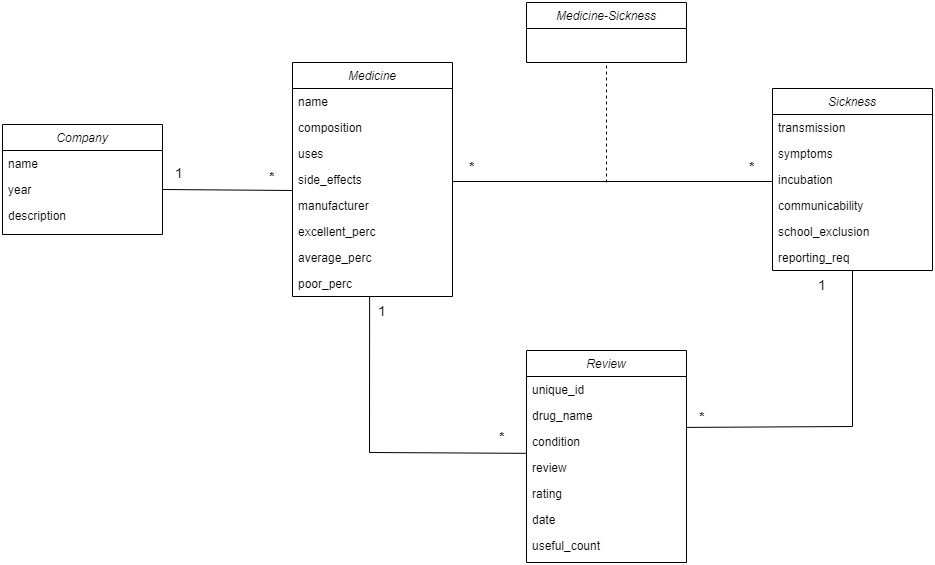

The diagram above was exported from draw.io. Its source (the exported page's mxGraphModel, read from the mxfile embedded in the PNG):
<mxGraphModel dx="2345" dy="665" grid="1" gridSize="10" guides="1" tooltips="1" connect="1" arrows="1" fold="1" page="1" pageScale="1" pageWidth="827" pageHeight="1169" math="0" shadow="0">
  <root>
    <mxCell id="WIyWlLk6GJQsqaUBKTNV-0" />
    <mxCell id="WIyWlLk6GJQsqaUBKTNV-1" parent="WIyWlLk6GJQsqaUBKTNV-0" />
    <mxCell id="zkfFHV4jXpPFQw0GAbJ--0" value="Medicine" style="swimlane;fontStyle=2;align=center;verticalAlign=top;childLayout=stackLayout;horizontal=1;startSize=26;horizontalStack=0;resizeParent=1;resizeLast=0;collapsible=1;marginBottom=0;rounded=0;shadow=0;strokeWidth=1;" parent="WIyWlLk6GJQsqaUBKTNV-1" vertex="1">
      <mxGeometry x="100" y="180" width="160" height="234" as="geometry">
        <mxRectangle x="230" y="140" width="160" height="26" as="alternateBounds" />
      </mxGeometry>
    </mxCell>
    <mxCell id="zkfFHV4jXpPFQw0GAbJ--1" value="name" style="text;align=left;verticalAlign=top;spacingLeft=4;spacingRight=4;overflow=hidden;rotatable=0;points=[[0,0.5],[1,0.5]];portConstraint=eastwest;" parent="zkfFHV4jXpPFQw0GAbJ--0" vertex="1">
      <mxGeometry y="26" width="160" height="26" as="geometry" />
    </mxCell>
    <mxCell id="zkfFHV4jXpPFQw0GAbJ--2" value="composition" style="text;align=left;verticalAlign=top;spacingLeft=4;spacingRight=4;overflow=hidden;rotatable=0;points=[[0,0.5],[1,0.5]];portConstraint=eastwest;rounded=0;shadow=0;html=0;" parent="zkfFHV4jXpPFQw0GAbJ--0" vertex="1">
      <mxGeometry y="52" width="160" height="26" as="geometry" />
    </mxCell>
    <mxCell id="zkfFHV4jXpPFQw0GAbJ--3" value="uses" style="text;align=left;verticalAlign=top;spacingLeft=4;spacingRight=4;overflow=hidden;rotatable=0;points=[[0,0.5],[1,0.5]];portConstraint=eastwest;rounded=0;shadow=0;html=0;" parent="zkfFHV4jXpPFQw0GAbJ--0" vertex="1">
      <mxGeometry y="78" width="160" height="26" as="geometry" />
    </mxCell>
    <mxCell id="NjxZdNHnzhHIHggEi1pb-0" value="side_effects&#10;" style="text;align=left;verticalAlign=top;spacingLeft=4;spacingRight=4;overflow=hidden;rotatable=0;points=[[0,0.5],[1,0.5]];portConstraint=eastwest;rounded=0;shadow=0;html=0;" parent="zkfFHV4jXpPFQw0GAbJ--0" vertex="1">
      <mxGeometry y="104" width="160" height="26" as="geometry" />
    </mxCell>
    <mxCell id="NjxZdNHnzhHIHggEi1pb-1" value="manufacturer" style="text;align=left;verticalAlign=top;spacingLeft=4;spacingRight=4;overflow=hidden;rotatable=0;points=[[0,0.5],[1,0.5]];portConstraint=eastwest;rounded=0;shadow=0;html=0;" parent="zkfFHV4jXpPFQw0GAbJ--0" vertex="1">
      <mxGeometry y="130" width="160" height="26" as="geometry" />
    </mxCell>
    <mxCell id="NjxZdNHnzhHIHggEi1pb-2" value="excellent_perc" style="text;align=left;verticalAlign=top;spacingLeft=4;spacingRight=4;overflow=hidden;rotatable=0;points=[[0,0.5],[1,0.5]];portConstraint=eastwest;rounded=0;shadow=0;html=0;" parent="zkfFHV4jXpPFQw0GAbJ--0" vertex="1">
      <mxGeometry y="156" width="160" height="26" as="geometry" />
    </mxCell>
    <mxCell id="NjxZdNHnzhHIHggEi1pb-3" value="average_perc" style="text;align=left;verticalAlign=top;spacingLeft=4;spacingRight=4;overflow=hidden;rotatable=0;points=[[0,0.5],[1,0.5]];portConstraint=eastwest;rounded=0;shadow=0;html=0;" parent="zkfFHV4jXpPFQw0GAbJ--0" vertex="1">
      <mxGeometry y="182" width="160" height="26" as="geometry" />
    </mxCell>
    <mxCell id="NjxZdNHnzhHIHggEi1pb-4" value="poor_perc" style="text;align=left;verticalAlign=top;spacingLeft=4;spacingRight=4;overflow=hidden;rotatable=0;points=[[0,0.5],[1,0.5]];portConstraint=eastwest;rounded=0;shadow=0;html=0;" parent="zkfFHV4jXpPFQw0GAbJ--0" vertex="1">
      <mxGeometry y="208" width="160" height="26" as="geometry" />
    </mxCell>
    <mxCell id="VLZjjaAp5a8mpoWlJ8Zd-0" value="Sickness" style="swimlane;fontStyle=2;align=center;verticalAlign=top;childLayout=stackLayout;horizontal=1;startSize=26;horizontalStack=0;resizeParent=1;resizeLast=0;collapsible=1;marginBottom=0;rounded=0;shadow=0;strokeWidth=1;" parent="WIyWlLk6GJQsqaUBKTNV-1" vertex="1">
      <mxGeometry x="580" y="206" width="160" height="182" as="geometry">
        <mxRectangle x="230" y="140" width="160" height="26" as="alternateBounds" />
      </mxGeometry>
    </mxCell>
    <mxCell id="VLZjjaAp5a8mpoWlJ8Zd-1" value="transmission" style="text;align=left;verticalAlign=top;spacingLeft=4;spacingRight=4;overflow=hidden;rotatable=0;points=[[0,0.5],[1,0.5]];portConstraint=eastwest;" parent="VLZjjaAp5a8mpoWlJ8Zd-0" vertex="1">
      <mxGeometry y="26" width="160" height="26" as="geometry" />
    </mxCell>
    <mxCell id="VLZjjaAp5a8mpoWlJ8Zd-2" value="symptoms" style="text;align=left;verticalAlign=top;spacingLeft=4;spacingRight=4;overflow=hidden;rotatable=0;points=[[0,0.5],[1,0.5]];portConstraint=eastwest;rounded=0;shadow=0;html=0;" parent="VLZjjaAp5a8mpoWlJ8Zd-0" vertex="1">
      <mxGeometry y="52" width="160" height="26" as="geometry" />
    </mxCell>
    <mxCell id="VLZjjaAp5a8mpoWlJ8Zd-3" value="incubation" style="text;align=left;verticalAlign=top;spacingLeft=4;spacingRight=4;overflow=hidden;rotatable=0;points=[[0,0.5],[1,0.5]];portConstraint=eastwest;rounded=0;shadow=0;html=0;" parent="VLZjjaAp5a8mpoWlJ8Zd-0" vertex="1">
      <mxGeometry y="78" width="160" height="26" as="geometry" />
    </mxCell>
    <mxCell id="VLZjjaAp5a8mpoWlJ8Zd-4" value="communicability&#10;" style="text;align=left;verticalAlign=top;spacingLeft=4;spacingRight=4;overflow=hidden;rotatable=0;points=[[0,0.5],[1,0.5]];portConstraint=eastwest;rounded=0;shadow=0;html=0;" parent="VLZjjaAp5a8mpoWlJ8Zd-0" vertex="1">
      <mxGeometry y="104" width="160" height="26" as="geometry" />
    </mxCell>
    <mxCell id="VLZjjaAp5a8mpoWlJ8Zd-5" value="school_exclusion" style="text;align=left;verticalAlign=top;spacingLeft=4;spacingRight=4;overflow=hidden;rotatable=0;points=[[0,0.5],[1,0.5]];portConstraint=eastwest;rounded=0;shadow=0;html=0;" parent="VLZjjaAp5a8mpoWlJ8Zd-0" vertex="1">
      <mxGeometry y="130" width="160" height="26" as="geometry" />
    </mxCell>
    <mxCell id="VLZjjaAp5a8mpoWlJ8Zd-6" value="reporting_req&#10;" style="text;align=left;verticalAlign=top;spacingLeft=4;spacingRight=4;overflow=hidden;rotatable=0;points=[[0,0.5],[1,0.5]];portConstraint=eastwest;rounded=0;shadow=0;html=0;" parent="VLZjjaAp5a8mpoWlJ8Zd-0" vertex="1">
      <mxGeometry y="156" width="160" height="26" as="geometry" />
    </mxCell>
    <mxCell id="VLZjjaAp5a8mpoWlJ8Zd-9" value="Medicine-Sickness" style="swimlane;fontStyle=2;align=center;verticalAlign=top;childLayout=stackLayout;horizontal=1;startSize=26;horizontalStack=0;resizeParent=1;resizeLast=0;collapsible=1;marginBottom=0;rounded=0;shadow=0;strokeWidth=1;" parent="WIyWlLk6GJQsqaUBKTNV-1" vertex="1">
      <mxGeometry x="334" y="120" width="160" height="60" as="geometry">
        <mxRectangle x="230" y="140" width="160" height="26" as="alternateBounds" />
      </mxGeometry>
    </mxCell>
    <mxCell id="VLZjjaAp5a8mpoWlJ8Zd-16" value="" style="endArrow=none;html=1;rounded=0;exitX=1;exitY=0.5;exitDx=0;exitDy=0;entryX=0;entryY=0.5;entryDx=0;entryDy=0;" parent="WIyWlLk6GJQsqaUBKTNV-1" edge="1">
      <mxGeometry width="50" height="50" relative="1" as="geometry">
        <mxPoint x="260" y="299" as="sourcePoint" />
        <mxPoint x="580" y="299" as="targetPoint" />
      </mxGeometry>
    </mxCell>
    <mxCell id="VLZjjaAp5a8mpoWlJ8Zd-18" value="" style="endArrow=none;dashed=1;html=1;rounded=0;entryX=0.5;entryY=1;entryDx=0;entryDy=0;" parent="WIyWlLk6GJQsqaUBKTNV-1" target="VLZjjaAp5a8mpoWlJ8Zd-9" edge="1">
      <mxGeometry width="50" height="50" relative="1" as="geometry">
        <mxPoint x="414" y="300" as="sourcePoint" />
        <mxPoint x="440" y="230" as="targetPoint" />
      </mxGeometry>
    </mxCell>
    <mxCell id="VLZjjaAp5a8mpoWlJ8Zd-19" value="&lt;font style=&quot;font-size: 14px;&quot;&gt;&lt;b&gt;*&lt;/b&gt;&lt;/font&gt;" style="text;html=1;align=center;verticalAlign=middle;whiteSpace=wrap;rounded=0;" parent="WIyWlLk6GJQsqaUBKTNV-1" vertex="1">
      <mxGeometry x="250" y="270" width="60" height="30" as="geometry" />
    </mxCell>
    <mxCell id="VLZjjaAp5a8mpoWlJ8Zd-20" value="&lt;font style=&quot;font-size: 14px;&quot;&gt;&lt;b&gt;*&lt;/b&gt;&lt;/font&gt;" style="text;html=1;align=center;verticalAlign=middle;whiteSpace=wrap;rounded=0;" parent="WIyWlLk6GJQsqaUBKTNV-1" vertex="1">
      <mxGeometry x="530" y="270" width="60" height="30" as="geometry" />
    </mxCell>
    <mxCell id="drPFzYILlP2YDin3rIPA-0" value="Company" style="swimlane;fontStyle=2;align=center;verticalAlign=top;childLayout=stackLayout;horizontal=1;startSize=26;horizontalStack=0;resizeParent=1;resizeLast=0;collapsible=1;marginBottom=0;rounded=0;shadow=0;strokeWidth=1;" vertex="1" parent="WIyWlLk6GJQsqaUBKTNV-1">
      <mxGeometry x="-190" y="242" width="160" height="110" as="geometry">
        <mxRectangle x="230" y="140" width="160" height="26" as="alternateBounds" />
      </mxGeometry>
    </mxCell>
    <mxCell id="drPFzYILlP2YDin3rIPA-1" value="name" style="text;align=left;verticalAlign=top;spacingLeft=4;spacingRight=4;overflow=hidden;rotatable=0;points=[[0,0.5],[1,0.5]];portConstraint=eastwest;" vertex="1" parent="drPFzYILlP2YDin3rIPA-0">
      <mxGeometry y="26" width="160" height="26" as="geometry" />
    </mxCell>
    <mxCell id="drPFzYILlP2YDin3rIPA-2" value="year" style="text;align=left;verticalAlign=top;spacingLeft=4;spacingRight=4;overflow=hidden;rotatable=0;points=[[0,0.5],[1,0.5]];portConstraint=eastwest;rounded=0;shadow=0;html=0;" vertex="1" parent="drPFzYILlP2YDin3rIPA-0">
      <mxGeometry y="52" width="160" height="26" as="geometry" />
    </mxCell>
    <mxCell id="drPFzYILlP2YDin3rIPA-3" value="description" style="text;align=left;verticalAlign=top;spacingLeft=4;spacingRight=4;overflow=hidden;rotatable=0;points=[[0,0.5],[1,0.5]];portConstraint=eastwest;rounded=0;shadow=0;html=0;" vertex="1" parent="drPFzYILlP2YDin3rIPA-0">
      <mxGeometry y="78" width="160" height="26" as="geometry" />
    </mxCell>
    <mxCell id="drPFzYILlP2YDin3rIPA-9" value="" style="endArrow=none;html=1;rounded=0;exitX=1;exitY=0.5;exitDx=0;exitDy=0;" edge="1" parent="WIyWlLk6GJQsqaUBKTNV-1" source="drPFzYILlP2YDin3rIPA-2">
      <mxGeometry width="50" height="50" relative="1" as="geometry">
        <mxPoint x="-80" y="140" as="sourcePoint" />
        <mxPoint x="100" y="308" as="targetPoint" />
      </mxGeometry>
    </mxCell>
    <mxCell id="drPFzYILlP2YDin3rIPA-10" value="&lt;font style=&quot;font-size: 14px;&quot;&gt;&lt;b&gt;*&lt;/b&gt;&lt;/font&gt;" style="text;html=1;align=center;verticalAlign=middle;whiteSpace=wrap;rounded=0;" vertex="1" parent="WIyWlLk6GJQsqaUBKTNV-1">
      <mxGeometry x="50" y="280" width="60" height="30" as="geometry" />
    </mxCell>
    <mxCell id="drPFzYILlP2YDin3rIPA-11" value="&lt;span style=&quot;font-size: 14px;&quot;&gt;1&lt;/span&gt;" style="text;html=1;align=center;verticalAlign=middle;whiteSpace=wrap;rounded=0;" vertex="1" parent="WIyWlLk6GJQsqaUBKTNV-1">
      <mxGeometry x="-43" y="276" width="60" height="30" as="geometry" />
    </mxCell>
    <mxCell id="drPFzYILlP2YDin3rIPA-12" value="Review" style="swimlane;fontStyle=2;align=center;verticalAlign=top;childLayout=stackLayout;horizontal=1;startSize=26;horizontalStack=0;resizeParent=1;resizeLast=0;collapsible=1;marginBottom=0;rounded=0;shadow=0;strokeWidth=1;" vertex="1" parent="WIyWlLk6GJQsqaUBKTNV-1">
      <mxGeometry x="334" y="468" width="160" height="212" as="geometry">
        <mxRectangle x="230" y="140" width="160" height="26" as="alternateBounds" />
      </mxGeometry>
    </mxCell>
    <mxCell id="drPFzYILlP2YDin3rIPA-13" value="unique_id" style="text;align=left;verticalAlign=top;spacingLeft=4;spacingRight=4;overflow=hidden;rotatable=0;points=[[0,0.5],[1,0.5]];portConstraint=eastwest;" vertex="1" parent="drPFzYILlP2YDin3rIPA-12">
      <mxGeometry y="26" width="160" height="26" as="geometry" />
    </mxCell>
    <mxCell id="drPFzYILlP2YDin3rIPA-14" value="drug_name" style="text;align=left;verticalAlign=top;spacingLeft=4;spacingRight=4;overflow=hidden;rotatable=0;points=[[0,0.5],[1,0.5]];portConstraint=eastwest;rounded=0;shadow=0;html=0;" vertex="1" parent="drPFzYILlP2YDin3rIPA-12">
      <mxGeometry y="52" width="160" height="26" as="geometry" />
    </mxCell>
    <mxCell id="drPFzYILlP2YDin3rIPA-15" value="condition" style="text;align=left;verticalAlign=top;spacingLeft=4;spacingRight=4;overflow=hidden;rotatable=0;points=[[0,0.5],[1,0.5]];portConstraint=eastwest;rounded=0;shadow=0;html=0;" vertex="1" parent="drPFzYILlP2YDin3rIPA-12">
      <mxGeometry y="78" width="160" height="26" as="geometry" />
    </mxCell>
    <mxCell id="drPFzYILlP2YDin3rIPA-16" value="review" style="text;align=left;verticalAlign=top;spacingLeft=4;spacingRight=4;overflow=hidden;rotatable=0;points=[[0,0.5],[1,0.5]];portConstraint=eastwest;rounded=0;shadow=0;html=0;" vertex="1" parent="drPFzYILlP2YDin3rIPA-12">
      <mxGeometry y="104" width="160" height="26" as="geometry" />
    </mxCell>
    <mxCell id="drPFzYILlP2YDin3rIPA-17" value="rating" style="text;align=left;verticalAlign=top;spacingLeft=4;spacingRight=4;overflow=hidden;rotatable=0;points=[[0,0.5],[1,0.5]];portConstraint=eastwest;rounded=0;shadow=0;html=0;" vertex="1" parent="drPFzYILlP2YDin3rIPA-12">
      <mxGeometry y="130" width="160" height="26" as="geometry" />
    </mxCell>
    <mxCell id="drPFzYILlP2YDin3rIPA-18" value="date" style="text;align=left;verticalAlign=top;spacingLeft=4;spacingRight=4;overflow=hidden;rotatable=0;points=[[0,0.5],[1,0.5]];portConstraint=eastwest;rounded=0;shadow=0;html=0;" vertex="1" parent="drPFzYILlP2YDin3rIPA-12">
      <mxGeometry y="156" width="160" height="26" as="geometry" />
    </mxCell>
    <mxCell id="drPFzYILlP2YDin3rIPA-19" value="useful_count" style="text;align=left;verticalAlign=top;spacingLeft=4;spacingRight=4;overflow=hidden;rotatable=0;points=[[0,0.5],[1,0.5]];portConstraint=eastwest;rounded=0;shadow=0;html=0;" vertex="1" parent="drPFzYILlP2YDin3rIPA-12">
      <mxGeometry y="182" width="160" height="26" as="geometry" />
    </mxCell>
    <mxCell id="drPFzYILlP2YDin3rIPA-21" value="" style="endArrow=none;html=1;rounded=0;exitX=0.482;exitY=1.005;exitDx=0;exitDy=0;exitPerimeter=0;entryX=0.002;entryY=0.955;entryDx=0;entryDy=0;entryPerimeter=0;" edge="1" parent="WIyWlLk6GJQsqaUBKTNV-1" source="NjxZdNHnzhHIHggEi1pb-4" target="drPFzYILlP2YDin3rIPA-15">
      <mxGeometry width="50" height="50" relative="1" as="geometry">
        <mxPoint x="90" y="570" as="sourcePoint" />
        <mxPoint x="330" y="570" as="targetPoint" />
        <Array as="points">
          <mxPoint x="177" y="570" />
        </Array>
      </mxGeometry>
    </mxCell>
    <mxCell id="drPFzYILlP2YDin3rIPA-22" value="" style="endArrow=none;html=1;rounded=0;exitX=0.482;exitY=1.005;exitDx=0;exitDy=0;exitPerimeter=0;entryX=1.002;entryY=-0.042;entryDx=0;entryDy=0;entryPerimeter=0;" edge="1" parent="WIyWlLk6GJQsqaUBKTNV-1" target="drPFzYILlP2YDin3rIPA-15">
      <mxGeometry width="50" height="50" relative="1" as="geometry">
        <mxPoint x="660" y="388" as="sourcePoint" />
        <mxPoint x="817" y="545" as="targetPoint" />
        <Array as="points">
          <mxPoint x="660" y="544" />
        </Array>
      </mxGeometry>
    </mxCell>
    <mxCell id="drPFzYILlP2YDin3rIPA-23" value="&lt;font style=&quot;font-size: 14px;&quot;&gt;&lt;b&gt;*&lt;/b&gt;&lt;/font&gt;" style="text;html=1;align=center;verticalAlign=middle;whiteSpace=wrap;rounded=0;" vertex="1" parent="WIyWlLk6GJQsqaUBKTNV-1">
      <mxGeometry x="280" y="540" width="60" height="30" as="geometry" />
    </mxCell>
    <mxCell id="drPFzYILlP2YDin3rIPA-25" value="&lt;span style=&quot;font-size: 14px;&quot;&gt;1&lt;/span&gt;" style="text;html=1;align=center;verticalAlign=middle;whiteSpace=wrap;rounded=0;" vertex="1" parent="WIyWlLk6GJQsqaUBKTNV-1">
      <mxGeometry x="160" y="414" width="60" height="30" as="geometry" />
    </mxCell>
    <mxCell id="drPFzYILlP2YDin3rIPA-66" value="&lt;font style=&quot;font-size: 14px;&quot;&gt;&lt;b&gt;*&lt;/b&gt;&lt;/font&gt;" style="text;html=1;align=center;verticalAlign=middle;whiteSpace=wrap;rounded=0;" vertex="1" parent="WIyWlLk6GJQsqaUBKTNV-1">
      <mxGeometry x="480" y="520" width="60" height="30" as="geometry" />
    </mxCell>
    <mxCell id="drPFzYILlP2YDin3rIPA-68" value="&lt;span style=&quot;font-size: 14px;&quot;&gt;1&lt;/span&gt;" style="text;html=1;align=center;verticalAlign=middle;whiteSpace=wrap;rounded=0;" vertex="1" parent="WIyWlLk6GJQsqaUBKTNV-1">
      <mxGeometry x="600" y="388" width="60" height="30" as="geometry" />
    </mxCell>
  </root>
</mxGraphModel>